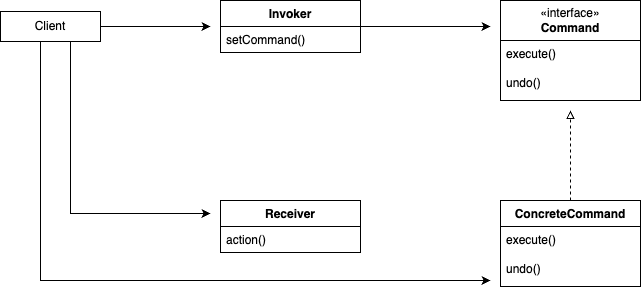

The diagram above was exported from draw.io. Its source (the exported page's mxGraphModel, read from the mxfile embedded in the PNG):
<mxGraphModel dx="860" dy="625" grid="1" gridSize="10" guides="1" tooltips="1" connect="1" arrows="1" fold="1" page="1" pageScale="1" pageWidth="850" pageHeight="1100" math="0" shadow="0">
  <root>
    <mxCell id="0" />
    <mxCell id="1" parent="0" />
    <mxCell id="4nMxahpCiJVvV0vzavRM-15" style="edgeStyle=orthogonalEdgeStyle;rounded=0;orthogonalLoop=1;jettySize=auto;html=1;" edge="1" parent="1" source="4nMxahpCiJVvV0vzavRM-2">
      <mxGeometry relative="1" as="geometry">
        <mxPoint x="510.0000000000002" y="646" as="targetPoint" />
      </mxGeometry>
    </mxCell>
    <mxCell id="4nMxahpCiJVvV0vzavRM-2" value="Invoker" style="swimlane;fontStyle=1;align=center;verticalAlign=top;childLayout=stackLayout;horizontal=1;startSize=26;horizontalStack=0;resizeParent=1;resizeParentMax=0;resizeLast=0;collapsible=1;marginBottom=0;whiteSpace=wrap;html=1;" vertex="1" parent="1">
      <mxGeometry x="240" y="620" width="140" height="52" as="geometry" />
    </mxCell>
    <mxCell id="4nMxahpCiJVvV0vzavRM-5" value="setCommand()" style="text;strokeColor=none;fillColor=none;align=left;verticalAlign=top;spacingLeft=4;spacingRight=4;overflow=hidden;rotatable=0;points=[[0,0.5],[1,0.5]];portConstraint=eastwest;whiteSpace=wrap;html=1;" vertex="1" parent="4nMxahpCiJVvV0vzavRM-2">
      <mxGeometry y="26" width="140" height="26" as="geometry" />
    </mxCell>
    <mxCell id="4nMxahpCiJVvV0vzavRM-7" value="" style="group" vertex="1" connectable="0" parent="1">
      <mxGeometry x="520" y="620" width="140" height="110" as="geometry" />
    </mxCell>
    <mxCell id="4nMxahpCiJVvV0vzavRM-1" value="«interface»&lt;br&gt;&lt;b&gt;Command&lt;/b&gt;" style="html=1;whiteSpace=wrap;" vertex="1" parent="4nMxahpCiJVvV0vzavRM-7">
      <mxGeometry width="140" height="40" as="geometry" />
    </mxCell>
    <mxCell id="4nMxahpCiJVvV0vzavRM-6" value="execute()&lt;div&gt;&lt;br&gt;&lt;/div&gt;&lt;div&gt;undo()&lt;/div&gt;" style="text;strokeColor=default;fillColor=none;align=left;verticalAlign=top;spacingLeft=4;spacingRight=4;overflow=hidden;rotatable=0;points=[[0,0.5],[1,0.5]];portConstraint=eastwest;whiteSpace=wrap;html=1;" vertex="1" parent="4nMxahpCiJVvV0vzavRM-7">
      <mxGeometry y="40" width="140" height="60" as="geometry" />
    </mxCell>
    <mxCell id="4nMxahpCiJVvV0vzavRM-8" value="Receiver" style="swimlane;fontStyle=1;align=center;verticalAlign=top;childLayout=stackLayout;horizontal=1;startSize=26;horizontalStack=0;resizeParent=1;resizeParentMax=0;resizeLast=0;collapsible=1;marginBottom=0;whiteSpace=wrap;html=1;" vertex="1" parent="1">
      <mxGeometry x="240" y="820" width="140" height="52" as="geometry" />
    </mxCell>
    <mxCell id="4nMxahpCiJVvV0vzavRM-9" value="action()" style="text;strokeColor=none;fillColor=none;align=left;verticalAlign=top;spacingLeft=4;spacingRight=4;overflow=hidden;rotatable=0;points=[[0,0.5],[1,0.5]];portConstraint=eastwest;whiteSpace=wrap;html=1;" vertex="1" parent="4nMxahpCiJVvV0vzavRM-8">
      <mxGeometry y="26" width="140" height="26" as="geometry" />
    </mxCell>
    <mxCell id="4nMxahpCiJVvV0vzavRM-18" style="edgeStyle=orthogonalEdgeStyle;rounded=0;orthogonalLoop=1;jettySize=auto;html=1;dashed=1;endArrow=block;endFill=0;" edge="1" parent="1" source="4nMxahpCiJVvV0vzavRM-10">
      <mxGeometry relative="1" as="geometry">
        <mxPoint x="590" y="730" as="targetPoint" />
      </mxGeometry>
    </mxCell>
    <mxCell id="4nMxahpCiJVvV0vzavRM-10" value="ConcreteCommand" style="swimlane;fontStyle=1;align=center;verticalAlign=top;childLayout=stackLayout;horizontal=1;startSize=26;horizontalStack=0;resizeParent=1;resizeParentMax=0;resizeLast=0;collapsible=1;marginBottom=0;whiteSpace=wrap;html=1;" vertex="1" parent="1">
      <mxGeometry x="520" y="820" width="140" height="86" as="geometry" />
    </mxCell>
    <mxCell id="4nMxahpCiJVvV0vzavRM-12" value="execute()&lt;div&gt;&lt;br&gt;&lt;/div&gt;&lt;div&gt;undo()&lt;/div&gt;" style="text;strokeColor=default;fillColor=none;align=left;verticalAlign=top;spacingLeft=4;spacingRight=4;overflow=hidden;rotatable=0;points=[[0,0.5],[1,0.5]];portConstraint=eastwest;whiteSpace=wrap;html=1;" vertex="1" parent="4nMxahpCiJVvV0vzavRM-10">
      <mxGeometry y="26" width="140" height="60" as="geometry" />
    </mxCell>
    <mxCell id="4nMxahpCiJVvV0vzavRM-14" style="edgeStyle=orthogonalEdgeStyle;rounded=0;orthogonalLoop=1;jettySize=auto;html=1;" edge="1" parent="1" source="4nMxahpCiJVvV0vzavRM-13">
      <mxGeometry relative="1" as="geometry">
        <mxPoint x="230" y="646" as="targetPoint" />
      </mxGeometry>
    </mxCell>
    <mxCell id="4nMxahpCiJVvV0vzavRM-16" style="edgeStyle=orthogonalEdgeStyle;rounded=0;orthogonalLoop=1;jettySize=auto;html=1;" edge="1" parent="1" source="4nMxahpCiJVvV0vzavRM-13">
      <mxGeometry relative="1" as="geometry">
        <mxPoint x="230" y="833" as="targetPoint" />
        <Array as="points">
          <mxPoint x="90" y="833" />
        </Array>
      </mxGeometry>
    </mxCell>
    <mxCell id="4nMxahpCiJVvV0vzavRM-13" value="Client" style="html=1;whiteSpace=wrap;" vertex="1" parent="1">
      <mxGeometry x="20" y="631" width="100" height="30" as="geometry" />
    </mxCell>
    <mxCell id="4nMxahpCiJVvV0vzavRM-17" style="edgeStyle=orthogonalEdgeStyle;rounded=0;orthogonalLoop=1;jettySize=auto;html=1;" edge="1" parent="1" source="4nMxahpCiJVvV0vzavRM-13">
      <mxGeometry relative="1" as="geometry">
        <mxPoint x="510" y="900" as="targetPoint" />
        <Array as="points">
          <mxPoint x="60" y="900" />
        </Array>
      </mxGeometry>
    </mxCell>
  </root>
</mxGraphModel>